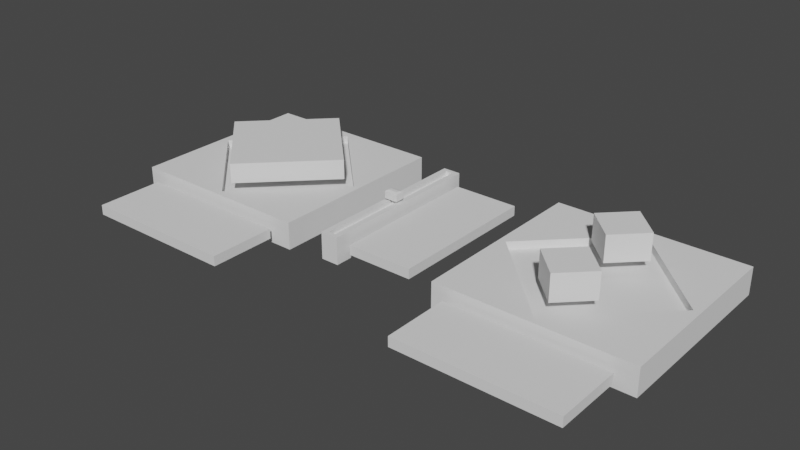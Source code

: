 # Source: buttons.blend  (saved by Blender 2.93.21; exported with 4.5.12 LTS)
import bpy
from mathutils import Matrix  # noqa: F401  (used for matrix-valued properties, if any)

bpy.ops.wm.read_factory_settings(use_empty=True)
scene = bpy.context.scene
scene.name = 'Scene'

# ---- collections
col_collection = bpy.data.collections.new('Collection'); scene.collection.children.link(col_collection)

# ---- world
world_world = bpy.data.worlds.new('World'); scene.world = world_world
world_world.use_nodes = True; world_world.node_tree.nodes.clear()
_N = world_world.node_tree.nodes; _L = world_world.node_tree.links
n0 = _N.new('ShaderNodeOutputWorld'); n0.name = 'World Output'; n0.location = (300, 300)
n1 = _N.new('ShaderNodeBackground'); n1.name = 'Background'; n1.location = (10, 300)
n1.inputs[0].default_value = (0.05088, 0.05088, 0.05088, 1.0)
_L.new(n1.outputs[0], n0.inputs[0])
n0.is_active_output = True
world_world.color = (0.05088, 0.05088, 0.05088)
world_world.use_sun_shadow = False
world_world.sun_shadow_jitter_overblur = 0.0

# ---- meshes
me_cube_001 = bpy.data.meshes.new('Cube.001')
me_cube_001.from_pydata([(-1.863e-09, -0.02801, -0.003723), (-1.863e-09, -0.02801, 0.003723), (-0.02801, 4.657e-09, -0.003723), (-0.02801, 4.657e-09, 0.003723), (0.02801, -2.794e-09, -0.003723), (0.02801, -2.794e-09, 0.003723), (1.863e-09, 0.02801, -0.003723), (1.863e-09, 0.02801, 0.003723)], [], [(0, 1, 3, 2), (2, 3, 7, 6), (6, 7, 5, 4), (4, 5, 1, 0), (2, 6, 4, 0), (7, 3, 1, 5)])
_uv = me_cube_001.uv_layers.new(name='UVMap')
_uv.uv.foreach_set('vector', [0.007353, 0.6663, 0.007353, 0.5999, 0.2963, 0.5999, 0.2963, 0.6663, 0.007353, 0.6668, 0.007353, 0.6004, 0.2963, 0.6004, 0.2963, 0.6668, 0.007353, 0.6668, 0.007353, 0.6003, 0.2963, 0.6003, 0.2963, 0.6668, 0.007353, 0.667, 0.007353, 0.6006, 0.2963, 0.6006, 0.2963, 0.667, 0.003935, 0.4966, 0.003935, 0.2157, 0.2469, 0.2157, 0.2469, 0.4966, 0.441, 0.0007367, 0.87, 0.0007367, 0.87, 0.4968, 0.441, 0.4968])
me_cube_001.use_remesh_fix_poles = True
me_cube_001.use_remesh_preserve_attributes = False
me_cube_001.update()
me_cube_004 = bpy.data.meshes.new('Cube.004')
me_cube_004.from_pydata([(-0.035, -0.035, -0.005), (-0.035, -0.035, 0.005), (-0.035, 0.035, -0.005), (-0.035, 0.035, 0.005), (0.035, -0.035, -0.005), (0.035, -0.035, 0.005), (0.035, 0.035, -0.005), (0.035, 0.035, 0.005), (-2.163e-09, -0.03254, 0.002088), (-0.03254, 2.163e-09, 0.002088), (0.03254, -2.163e-09, 0.002088), (2.163e-09, 0.03254, 0.002088), (-0.03254, 2.163e-09, 0.005), (0.01627, 0.01627, 0.005), (2.163e-09, 0.03254, 0.005), (-0.01627, -0.01627, 0.005), (-2.163e-09, -0.03254, 0.005), (0.03254, -2.163e-09, 0.005)], [], [(0, 1, 3, 2), (2, 3, 7, 6), (6, 7, 5, 4), (4, 5, 1, 0), (2, 6, 4, 0), (13, 7, 3, 1, 15, 12, 14), (15, 1, 5, 7, 13, 17, 16), (16, 8, 9, 12, 15), (12, 9, 11, 14), (11, 10, 17, 13, 14), (10, 8, 16, 17), (9, 8, 10, 11)])
_uv = me_cube_004.uv_layers.new(name='UVMap')
_uv.uv.foreach_set('vector', [0.00559, 0.5915, 0.00559, 0.5023, 0.7277, 0.5023, 0.7277, 0.5915, 0.005342, 0.5913, 0.005342, 0.5021, 0.7275, 0.5021, 0.7275, 0.5913, 0.0063, 0.592, 0.0063, 0.5027, 0.7284, 0.5027, 0.7284, 0.592, 0.006052, 0.5916, 0.006052, 0.5023, 0.7282, 0.5023, 0.7282, 0.5916, 0.003935, 0.001221, 0.4333, 0.001221, 0.4333, 0.4976, 0.003935, 0.4976, 0.1201, 0.1332, 0.005167, 0.0003485, 0.4345, 0.0003486, 0.4345, 0.4968, 0.3196, 0.3639, 0.4194, 0.2486, 0.2198, 0.01782, 0.3196, 0.3639, 0.4345, 0.4968, 0.005167, 0.4968, 0.005167, 0.0003485, 0.1201, 0.1332, 0.02028, 0.2486, 0.2198, 0.4793, 0.007353, 0.644, 0.007353, 0.6663, 0.2963, 0.6663, 0.2963, 0.644, 0.1518, 0.644, 0.007353, 0.6445, 0.007353, 0.6668, 0.2963, 0.6668, 0.2963, 0.6445, 0.007353, 0.6668, 0.2963, 0.6668, 0.2963, 0.6444, 0.1518, 0.6444, 0.007353, 0.6444, 0.007353, 0.667, 0.2963, 0.667, 0.2963, 0.6446, 0.007353, 0.6446, 0.003935, 0.4966, 0.2469, 0.4966, 0.2469, 0.2157, 0.003935, 0.2157])
me_cube_004.use_remesh_fix_poles = True
me_cube_004.use_remesh_preserve_attributes = False
me_cube_004.update()
me_cube_005 = bpy.data.meshes.new('Cube.005')
me_cube_005.from_pydata([(0.02881, -0.03767, -0.001809), (0.02881, -0.06233, -0.001809), (-0.02881, -0.03767, -0.001809), (-0.02881, -0.06233, -0.001809), (0.02881, -0.03767, 0.001809), (0.02881, -0.06233, 0.001809), (-0.02881, -0.03767, 0.001809), (-0.02881, -0.06233, 0.001809)], [], [(0, 1, 3, 2), (2, 3, 7, 6), (6, 7, 5, 4), (4, 5, 1, 0), (2, 6, 4, 0), (7, 3, 1, 5)])
_uv = me_cube_005.uv_layers.new(name='UVMap')
_uv.uv.foreach_set('vector', [0.3995, 0.4971, 0.2482, 0.4971, 0.2482, 0.08858, 0.3995, 0.08858, 0.5661, 0.674, 0.3116, 0.674, 0.3116, 0.6417, 0.5661, 0.6417, 0.865, 0.6792, 0.865, 0.997, 0.006776, 0.997, 0.006776, 0.6792, 0.3121, 0.6429, 0.5666, 0.6429, 0.5666, 0.6752, 0.3121, 0.6752, 0.9034, 0.6011, 0.9034, 0.6334, 0.309, 0.6334, 0.309, 0.6011, 0.3121, 0.6338, 0.3121, 0.6015, 0.9064, 0.6015, 0.9064, 0.6338])
me_cube_005.use_remesh_fix_poles = True
me_cube_005.use_remesh_preserve_attributes = False
me_cube_005.update()
me_cube_006 = bpy.data.meshes.new('Cube.006')
me_cube_006.from_pydata([(-0.003366, -0.03254, -0.005), (-0.003366, -0.03254, 0.005), (-0.003366, 0.03254, -0.005), (-0.003366, 0.03254, 0.005), (0.003366, -0.03254, -0.005), (0.003366, -0.03254, 0.005), (0.003366, 0.03254, -0.005), (0.003366, 0.03254, 0.005), (-0.001337, 0.03102, 0.003378), (-0.001337, -0.03102, 0.003378), (0.001337, 0.03102, 0.003378), (0.001337, -0.03102, 0.003378), (0.001337, 0.03102, 0.005), (-0.001337, 0.03102, 0.005), (-0.001337, -0.03102, 0.005), (0.001337, -0.03102, 0.005)], [], [(0, 1, 3, 2), (2, 3, 7, 6), (6, 7, 5, 4), (4, 5, 1, 0), (2, 6, 4, 0), (14, 1, 5, 15), (15, 5, 7, 3, 1, 14, 13, 12), (14, 9, 8, 13), (11, 9, 14, 15), (10, 11, 15, 12), (13, 8, 10, 12), (11, 10, 8, 9)])
_uv = me_cube_006.uv_layers.new(name='UVMap')
_uv.uv.foreach_set('vector', [0.00559, 0.5915, 0.00559, 0.5023, 0.7277, 0.5023, 0.7277, 0.5915, 0.005342, 0.5913, 0.005342, 0.5021, 0.7275, 0.5021, 0.7275, 0.5913, 0.0063, 0.592, 0.0063, 0.5027, 0.7284, 0.5027, 0.7284, 0.592, 0.006052, 0.5916, 0.006052, 0.5023, 0.7282, 0.5023, 0.7282, 0.5916, 0.003935, 0.001221, 0.4333, 0.001221, 0.4333, 0.4976, 0.003935, 0.4976, 0.2446, 0.4686, 0.4345, 0.4968, 0.005167, 0.4968, 0.1951, 0.4686, 0.1951, 0.4686, 0.005167, 0.4968, 0.005167, 0.0003485, 0.4345, 0.0003486, 0.4345, 0.4968, 0.2446, 0.4686, 0.2446, 0.02855, 0.1951, 0.02855, 0.3919, 0.25, 0.625, 0.25, 0.625, 0.0, 0.3919, 0.0, 0.625, 0.5, 0.625, 0.25, 0.3919, 0.25, 0.3919, 0.5, 0.625, 0.75, 0.625, 0.5, 0.3919, 0.5, 0.3919, 0.75, 0.3919, 1.0, 0.625, 1.0, 0.625, 0.75, 0.3919, 0.75, 0.625, 0.5, 0.625, 0.75, 0.875, 0.75, 0.875, 0.5])
me_cube_006.use_remesh_fix_poles = True
me_cube_006.use_remesh_preserve_attributes = False
me_cube_006.update()
me_cube_008 = bpy.data.meshes.new('Cube.008')
me_cube_008.from_pydata([(-0.001924, -0.0007617, -0.0001183), (-0.0009399, -0.000155, 7.423e-05), (-0.001924, 0.0007617, -0.0001183), (-0.0009399, 0.000155, 7.423e-05), (0.001924, -0.0007617, -0.0001183), (0.0009399, -0.000155, 7.423e-05), (0.001924, 0.0007617, -0.0001183), (0.0009399, 0.000155, 7.423e-05), (-0.0009399, -0.000155, -5.63e-06), (-0.0009399, 0.000155, -5.63e-06), (0.0009399, 0.000155, -5.63e-06), (0.0009399, -0.000155, -5.63e-06), (-0.0009833, -0.0001621, -7.459e-06), (0.0009833, -0.0001621, -7.459e-06), (0.0009833, 0.0001621, -7.459e-06), (-0.0009833, 0.0001621, -7.459e-06), (-0.002546, 0.001738, -0.0001043), (-0.002546, -0.001738, -0.0001043), (-0.002546, 0.001738, -1.066e-05), (0.002546, 0.001738, -0.0001043), (0.002546, 0.001738, -1.066e-05), (0.002546, -0.001738, -0.0001043), (0.002546, -0.001738, -1.066e-05), (-0.002546, -0.001738, -1.066e-05)], [], [(8, 1, 3, 9), (9, 3, 7, 10), (10, 7, 5, 11), (11, 5, 1, 8), (2, 6, 4, 0), (7, 3, 1, 5), (13, 11, 8, 12), (14, 10, 11, 13), (15, 9, 10, 14), (12, 8, 9, 15), (0, 4, 21, 17), (15, 14, 20, 18), (13, 12, 23, 22), (4, 6, 19, 21), (17, 23, 18, 16), (16, 18, 20, 19), (19, 20, 22, 21), (21, 22, 23, 17), (14, 13, 22, 20), (6, 2, 16, 19), (12, 15, 18, 23), (2, 0, 17, 16)])
_uv = me_cube_008.uv_layers.new(name='UVMap')
_uv.uv.foreach_set('vector', [0.5, 0.0, 0.625, 0.0, 0.625, 0.25, 0.5, 0.25, 0.5, 0.25, 0.625, 0.25, 0.625, 0.5, 0.5, 0.5, 0.5, 0.5, 0.625, 0.5, 0.625, 0.75, 0.5, 0.75, 0.5, 0.75, 0.625, 0.75, 0.625, 1.0, 0.5, 1.0, 0.125, 0.5, 0.375, 0.5, 0.375, 0.75, 0.125, 0.75, 0.625, 0.5, 0.875, 0.5, 0.875, 0.75, 0.625, 0.75, 0.4375, 0.75, 0.5, 0.75, 0.5, 1.0, 0.4375, 1.0, 0.4375, 0.5, 0.5, 0.5, 0.5, 0.75, 0.4375, 0.75, 0.4375, 0.25, 0.5, 0.25, 0.5, 0.5, 0.4375, 0.5, 0.4375, 0.0, 0.5, 0.0, 0.5, 0.25, 0.4375, 0.25, 0.125, 0.75, 0.375, 0.75, 0.375, 0.75, 0.125, 0.75, 0.4375, 0.25, 0.4375, 0.5, 0.4375, 0.5, 0.4375, 0.25, 0.4375, 0.75, 0.4375, 1.0, 0.4375, 1.0, 0.4375, 0.75, 0.375, 0.75, 0.375, 0.5, 0.375, 0.5, 0.375, 0.75, 0.375, 0.0, 0.4375, 0.0, 0.4375, 0.25, 0.375, 0.25, 0.375, 0.25, 0.4375, 0.25, 0.4375, 0.5, 0.375, 0.5, 0.375, 0.5, 0.4375, 0.5, 0.4375, 0.75, 0.375, 0.75, 0.375, 0.75, 0.4375, 0.75, 0.4375, 1.0, 0.375, 1.0, 0.4375, 0.5, 0.4375, 0.75, 0.4375, 0.75, 0.4375, 0.5, 0.375, 0.5, 0.125, 0.5, 0.125, 0.5, 0.375, 0.5, 0.4375, 0.0, 0.4375, 0.25, 0.4375, 0.25, 0.4375, 0.0, 0.125, 0.5, 0.125, 0.75, 0.125, 0.75, 0.125, 0.5])
me_cube_008.use_remesh_fix_poles = True
me_cube_008.use_remesh_preserve_attributes = False
me_cube_008.update()
me_cube_009 = bpy.data.meshes.new('Cube.009')
me_cube_009.from_pydata([(0.03049, -0.02912, -0.001809), (0.005821, -0.02912, -0.001809), (0.03049, 0.0285, -0.001809), (0.005821, 0.0285, -0.001809), (0.03049, -0.02912, 0.001809), (0.005821, -0.02912, 0.001809), (0.03049, 0.0285, 0.001809), (0.005821, 0.0285, 0.001809)], [], [(0, 1, 3, 2), (2, 3, 7, 6), (6, 7, 5, 4), (4, 5, 1, 0), (2, 6, 4, 0), (7, 3, 1, 5)])
_uv = me_cube_009.uv_layers.new(name='UVMap')
_uv.uv.foreach_set('vector', [0.3995, 0.4971, 0.2482, 0.4971, 0.2482, 0.08858, 0.3995, 0.08858, 0.5661, 0.674, 0.3116, 0.674, 0.3116, 0.6417, 0.5661, 0.6417, 0.865, 0.6792, 0.865, 0.997, 0.006776, 0.997, 0.006776, 0.6792, 0.3121, 0.6429, 0.5666, 0.6429, 0.5666, 0.6752, 0.3121, 0.6752, 0.9034, 0.6011, 0.9034, 0.6334, 0.309, 0.6334, 0.309, 0.6011, 0.3121, 0.6338, 0.3121, 0.6015, 0.9064, 0.6015, 0.9064, 0.6338])
me_cube_009.use_remesh_fix_poles = True
me_cube_009.use_remesh_preserve_attributes = False
me_cube_009.update()
me_cube_011 = bpy.data.meshes.new('Cube.011')
me_cube_011.from_pydata([(-6.321e-10, -0.01041, -0.004871), (-6.321e-10, -0.01041, 0.004871), (-0.01041, 6.919e-10, -0.004871), (-0.01041, 6.919e-10, 0.004871), (0.01041, -6.919e-10, -0.004871), (0.01041, -6.919e-10, 0.004871), (7.518e-10, 0.01041, -0.004871), (7.518e-10, 0.01041, 0.004871)], [], [(0, 1, 3, 2), (2, 3, 7, 6), (6, 7, 5, 4), (4, 5, 1, 0), (2, 6, 4, 0), (7, 3, 1, 5)])
_uv = me_cube_011.uv_layers.new(name='UVMap')
_uv.uv.foreach_set('vector', [0.007353, 0.6663, 0.007353, 0.5999, 0.2963, 0.5999, 0.2963, 0.6663, 0.007353, 0.6668, 0.007353, 0.6004, 0.2963, 0.6004, 0.2963, 0.6668, 0.007353, 0.6668, 0.007353, 0.6003, 0.2963, 0.6003, 0.2963, 0.6668, 0.007353, 0.667, 0.007353, 0.6006, 0.2963, 0.6006, 0.2963, 0.667, 0.003935, 0.4966, 0.003935, 0.2157, 0.2469, 0.2157, 0.2469, 0.4966, 0.441, 0.0007367, 0.87, 0.0007367, 0.87, 0.4968, 0.441, 0.4968])
me_cube_011.use_remesh_fix_poles = True
me_cube_011.use_remesh_preserve_attributes = False
me_cube_011.update()
me_cube_012 = bpy.data.meshes.new('Cube.012')
me_cube_012.from_pydata([(-0.035, -0.035, -0.005), (-0.035, -0.035, 0.005), (-0.035, 0.035, -0.005), (-0.035, 0.035, 0.005), (0.035, -0.035, -0.005), (0.035, -0.035, 0.005), (0.035, 0.035, -0.005), (0.035, 0.035, 0.005), (-2.163e-09, -0.03254, 0.002088), (-0.03254, 2.163e-09, 0.002088), (0.03254, -2.163e-09, 0.002088), (2.163e-09, 0.03254, 0.002088), (-0.03254, 2.163e-09, 0.005), (0.01627, 0.01627, 0.005), (2.163e-09, 0.03254, 0.005), (-0.01627, -0.01627, 0.005), (-2.163e-09, -0.03254, 0.005), (0.03254, -2.163e-09, 0.005)], [], [(0, 1, 3, 2), (2, 3, 7, 6), (6, 7, 5, 4), (4, 5, 1, 0), (2, 6, 4, 0), (13, 7, 3, 1, 15, 12, 14), (15, 1, 5, 7, 13, 17, 16), (16, 8, 9, 12, 15), (12, 9, 11, 14), (11, 10, 17, 13, 14), (10, 8, 16, 17), (9, 8, 10, 11)])
_uv = me_cube_012.uv_layers.new(name='UVMap')
_uv.uv.foreach_set('vector', [0.00559, 0.5915, 0.00559, 0.5023, 0.7277, 0.5023, 0.7277, 0.5915, 0.005342, 0.5913, 0.005342, 0.5021, 0.7275, 0.5021, 0.7275, 0.5913, 0.0063, 0.592, 0.0063, 0.5027, 0.7284, 0.5027, 0.7284, 0.592, 0.006052, 0.5916, 0.006052, 0.5023, 0.7282, 0.5023, 0.7282, 0.5916, 0.003935, 0.001221, 0.4333, 0.001221, 0.4333, 0.4976, 0.003935, 0.4976, 0.1201, 0.1332, 0.005167, 0.0003485, 0.4345, 0.0003486, 0.4345, 0.4968, 0.3196, 0.3639, 0.4194, 0.2486, 0.2198, 0.01782, 0.3196, 0.3639, 0.4345, 0.4968, 0.005167, 0.4968, 0.005167, 0.0003485, 0.1201, 0.1332, 0.02028, 0.2486, 0.2198, 0.4793, 0.007353, 0.644, 0.007353, 0.6663, 0.2963, 0.6663, 0.2963, 0.644, 0.1518, 0.644, 0.007353, 0.6445, 0.007353, 0.6668, 0.2963, 0.6668, 0.2963, 0.6445, 0.007353, 0.6668, 0.2963, 0.6668, 0.2963, 0.6444, 0.1518, 0.6444, 0.007353, 0.6444, 0.007353, 0.667, 0.2963, 0.667, 0.2963, 0.6446, 0.007353, 0.6446, 0.003935, 0.4966, 0.2469, 0.4966, 0.2469, 0.2157, 0.003935, 0.2157])
me_cube_012.use_remesh_fix_poles = True
me_cube_012.use_remesh_preserve_attributes = False
me_cube_012.update()
me_cube_013 = bpy.data.meshes.new('Cube.013')
me_cube_013.from_pydata([(0.02881, -0.03767, -0.001809), (0.02881, -0.06233, -0.001809), (-0.02881, -0.03767, -0.001809), (-0.02881, -0.06233, -0.001809), (0.02881, -0.03767, 0.001809), (0.02881, -0.06233, 0.001809), (-0.02881, -0.03767, 0.001809), (-0.02881, -0.06233, 0.001809)], [], [(0, 1, 3, 2), (2, 3, 7, 6), (6, 7, 5, 4), (4, 5, 1, 0), (2, 6, 4, 0), (7, 3, 1, 5)])
_uv = me_cube_013.uv_layers.new(name='UVMap')
_uv.uv.foreach_set('vector', [0.3995, 0.4971, 0.2482, 0.4971, 0.2482, 0.08858, 0.3995, 0.08858, 0.5661, 0.674, 0.3116, 0.674, 0.3116, 0.6417, 0.5661, 0.6417, 0.865, 0.6792, 0.865, 0.997, 0.006776, 0.997, 0.006776, 0.6792, 0.3121, 0.6429, 0.5666, 0.6429, 0.5666, 0.6752, 0.3121, 0.6752, 0.9034, 0.6011, 0.9034, 0.6334, 0.309, 0.6334, 0.309, 0.6011, 0.3121, 0.6338, 0.3121, 0.6015, 0.9064, 0.6015, 0.9064, 0.6338])
me_cube_013.use_remesh_fix_poles = True
me_cube_013.use_remesh_preserve_attributes = False
me_cube_013.update()
me_cube_014 = bpy.data.meshes.new('Cube.014')
me_cube_014.from_pydata([(-6.321e-10, -0.01041, -0.004871), (-6.321e-10, -0.01041, 0.004871), (-0.01041, 6.919e-10, -0.004871), (-0.01041, 6.919e-10, 0.004871), (0.01041, -6.919e-10, -0.004871), (0.01041, -6.919e-10, 0.004871), (7.518e-10, 0.01041, -0.004871), (7.518e-10, 0.01041, 0.004871)], [], [(0, 1, 3, 2), (2, 3, 7, 6), (6, 7, 5, 4), (4, 5, 1, 0), (2, 6, 4, 0), (7, 3, 1, 5)])
_uv = me_cube_014.uv_layers.new(name='UVMap')
_uv.uv.foreach_set('vector', [0.007353, 0.6663, 0.007353, 0.5999, 0.2963, 0.5999, 0.2963, 0.6663, 0.007353, 0.6668, 0.007353, 0.6004, 0.2963, 0.6004, 0.2963, 0.6668, 0.007353, 0.6668, 0.007353, 0.6003, 0.2963, 0.6003, 0.2963, 0.6668, 0.007353, 0.667, 0.007353, 0.6006, 0.2963, 0.6006, 0.2963, 0.667, 0.003935, 0.4966, 0.003935, 0.2157, 0.2469, 0.2157, 0.2469, 0.4966, 0.441, 0.0007367, 0.87, 0.0007367, 0.87, 0.4968, 0.441, 0.4968])
me_cube_014.use_remesh_fix_poles = True
me_cube_014.use_remesh_preserve_attributes = False
me_cube_014.update()

# ---- objects
ob_buttonface = bpy.data.objects.new('ButtonFace', me_cube_001)
ob_buttonbase = bpy.data.objects.new('ButtonBase', me_cube_004)
ob_buttondrawer = bpy.data.objects.new('ButtonDrawer', me_cube_005)
ob_sliderbase = bpy.data.objects.new('SliderBase', me_cube_006)
ob_sliderknob = bpy.data.objects.new('SliderKnob', me_cube_008)
ob_sliderdrawer = bpy.data.objects.new('SliderDrawer', me_cube_009)
ob_toggleon = bpy.data.objects.new('ToggleOn', me_cube_011)
ob_togglebase = bpy.data.objects.new('ToggleBase', me_cube_012)
ob_toggledrawer = bpy.data.objects.new('ToggleDrawer', me_cube_013)
ob_toggleoff = bpy.data.objects.new('ToggleOff', me_cube_014)

# ---- transforms, parenting, visibility, modifiers, constraints
ob_buttonface.location = (-0.13, -9.313e-10, 0.01016)
ob_buttonbase.location = (-0.13, 0.0, 0.0)
ob_buttondrawer.location = (-0.13, 0.0, 0.0)
ob_sliderbase.location = (-0.07902, 0.0, 0.0)
ob_sliderknob.location = (-0.07902, 0.0, 0.005564)
ob_sliderknob.rotation_euler = (3.142, -0.0, -0.0)
ob_sliderknob.scale = (1.0, 1.0, 29.29)
ob_sliderdrawer.location = (-0.07902, 0.0, 0.0)
ob_toggleon.location = (-5.985e-11, -0.01504, 0.01149)
ob_togglebase.location = (0.0, 0.0, 0.0)
ob_toggledrawer.location = (0.0, 0.0, 0.0)
ob_toggleoff.location = (-5.985e-11, 0.01535, 0.01149)

# ---- collection membership
col_collection.objects.link(ob_buttonface)
col_collection.objects.link(ob_buttonbase)
col_collection.objects.link(ob_buttondrawer)
col_collection.objects.link(ob_sliderbase)
col_collection.objects.link(ob_sliderknob)
col_collection.objects.link(ob_sliderdrawer)
col_collection.objects.link(ob_toggleon)
col_collection.objects.link(ob_togglebase)
col_collection.objects.link(ob_toggledrawer)
col_collection.objects.link(ob_toggleoff)

# ---- scene / render settings (as saved in the file)
scene.frame_start = 1; scene.frame_end = 250; scene.frame_set(1)
scene.render.engine = 'BLENDER_EEVEE_NEXT'
scene.cycles.use_denoising = False
scene.cycles.samples = 128
scene.cycles.sampling_pattern = 'TABULATED_SOBOL'
scene.cycles.use_adaptive_sampling = False
scene.cycles.use_light_tree = False
scene.view_settings.view_transform = 'Filmic'
bpy.context.view_layer.update()

# ---- added for rendering (the .blend has no active camera and no usable light): camera, sun
cam_auto = bpy.data.cameras.new('AutoCamera')
cam_auto.lens = 50.0
cam_auto.sensor_width = 36.0
cam_auto.clip_end = 1000.0
ob_auto_camera = bpy.data.objects.new('AutoCamera', cam_auto)
scene.collection.objects.link(ob_auto_camera)
ob_auto_camera.location = (0.141728, -0.261715, 0.171048)
ob_auto_camera.rotation_euler = (1.09748, -7.21219e-08, 0.694738)
scene.camera = ob_auto_camera
light_auto_sun = bpy.data.lights.new('AutoSun', 'SUN')
light_auto_sun.energy = 3.0
light_auto_sun.angle = 0.0523599
ob_auto_sun = bpy.data.objects.new('AutoSun', light_auto_sun)
scene.collection.objects.link(ob_auto_sun)
ob_auto_sun.rotation_euler = (0.872665, 0.174533, 0.523599)
bpy.context.view_layer.update()
